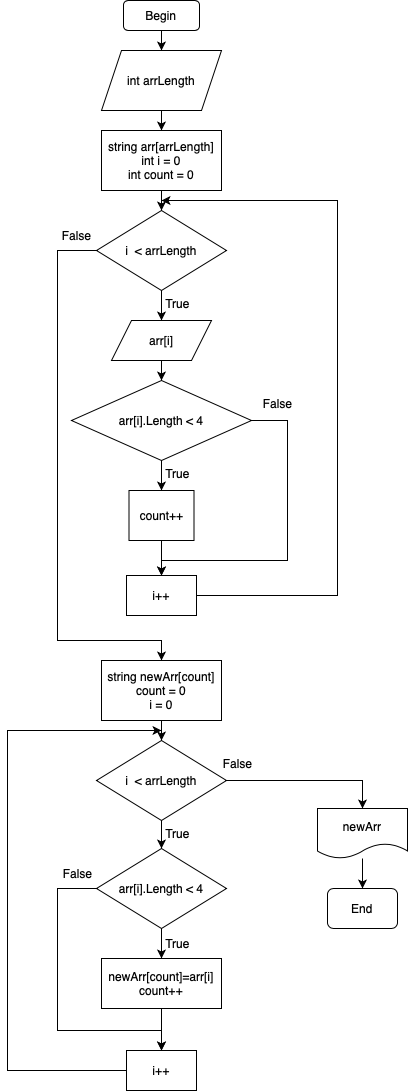

The diagram above was exported from draw.io. Its source (the exported page's mxGraphModel, read from the mxfile embedded in the PNG):
<mxGraphModel dx="1306" dy="867" grid="1" gridSize="10" guides="1" tooltips="1" connect="1" arrows="1" fold="1" page="1" pageScale="1" pageWidth="827" pageHeight="1169" math="0" shadow="0">
  <root>
    <mxCell id="0" />
    <mxCell id="1" parent="0" />
    <mxCell id="YV_t4tQwCaCducfMkhWy-20" value="" style="edgeStyle=orthogonalEdgeStyle;rounded=0;orthogonalLoop=1;jettySize=auto;html=1;" edge="1" parent="1" source="YV_t4tQwCaCducfMkhWy-1" target="YV_t4tQwCaCducfMkhWy-3">
      <mxGeometry relative="1" as="geometry" />
    </mxCell>
    <mxCell id="YV_t4tQwCaCducfMkhWy-1" value="Begin" style="rounded=1;whiteSpace=wrap;html=1;" vertex="1" parent="1">
      <mxGeometry x="376" y="10" width="76" height="30" as="geometry" />
    </mxCell>
    <mxCell id="YV_t4tQwCaCducfMkhWy-21" value="" style="edgeStyle=orthogonalEdgeStyle;rounded=0;orthogonalLoop=1;jettySize=auto;html=1;" edge="1" parent="1" source="YV_t4tQwCaCducfMkhWy-3" target="YV_t4tQwCaCducfMkhWy-4">
      <mxGeometry relative="1" as="geometry" />
    </mxCell>
    <mxCell id="YV_t4tQwCaCducfMkhWy-3" value="int arrLength" style="shape=parallelogram;perimeter=parallelogramPerimeter;whiteSpace=wrap;html=1;fixedSize=1;" vertex="1" parent="1">
      <mxGeometry x="354" y="60" width="120" height="60" as="geometry" />
    </mxCell>
    <mxCell id="YV_t4tQwCaCducfMkhWy-22" value="" style="edgeStyle=orthogonalEdgeStyle;rounded=0;orthogonalLoop=1;jettySize=auto;html=1;" edge="1" parent="1" source="YV_t4tQwCaCducfMkhWy-4" target="YV_t4tQwCaCducfMkhWy-5">
      <mxGeometry relative="1" as="geometry" />
    </mxCell>
    <mxCell id="YV_t4tQwCaCducfMkhWy-4" value="string arr[arrLength]&lt;br&gt;int i = 0&lt;br&gt;int count = 0" style="rounded=0;whiteSpace=wrap;html=1;" vertex="1" parent="1">
      <mxGeometry x="354" y="140" width="120" height="60" as="geometry" />
    </mxCell>
    <mxCell id="YV_t4tQwCaCducfMkhWy-24" style="edgeStyle=orthogonalEdgeStyle;rounded=0;orthogonalLoop=1;jettySize=auto;html=1;entryX=0.5;entryY=0;entryDx=0;entryDy=0;" edge="1" parent="1" source="YV_t4tQwCaCducfMkhWy-5" target="YV_t4tQwCaCducfMkhWy-7">
      <mxGeometry relative="1" as="geometry" />
    </mxCell>
    <mxCell id="YV_t4tQwCaCducfMkhWy-32" style="edgeStyle=orthogonalEdgeStyle;rounded=0;orthogonalLoop=1;jettySize=auto;html=1;entryX=0.5;entryY=0;entryDx=0;entryDy=0;" edge="1" parent="1" source="YV_t4tQwCaCducfMkhWy-5" target="YV_t4tQwCaCducfMkhWy-11">
      <mxGeometry relative="1" as="geometry">
        <Array as="points">
          <mxPoint x="310" y="260" />
          <mxPoint x="310" y="650" />
          <mxPoint x="414" y="650" />
        </Array>
      </mxGeometry>
    </mxCell>
    <mxCell id="YV_t4tQwCaCducfMkhWy-5" value="i &amp;nbsp;&amp;lt; arrLength" style="rhombus;whiteSpace=wrap;html=1;" vertex="1" parent="1">
      <mxGeometry x="349" y="220" width="130" height="80" as="geometry" />
    </mxCell>
    <mxCell id="YV_t4tQwCaCducfMkhWy-26" value="" style="edgeStyle=orthogonalEdgeStyle;rounded=0;orthogonalLoop=1;jettySize=auto;html=1;" edge="1" parent="1" source="YV_t4tQwCaCducfMkhWy-7" target="YV_t4tQwCaCducfMkhWy-9">
      <mxGeometry relative="1" as="geometry" />
    </mxCell>
    <mxCell id="YV_t4tQwCaCducfMkhWy-7" value="arr[i]" style="shape=parallelogram;perimeter=parallelogramPerimeter;whiteSpace=wrap;html=1;fixedSize=1;" vertex="1" parent="1">
      <mxGeometry x="364" y="330" width="100" height="40" as="geometry" />
    </mxCell>
    <mxCell id="YV_t4tQwCaCducfMkhWy-46" style="edgeStyle=orthogonalEdgeStyle;rounded=0;orthogonalLoop=1;jettySize=auto;html=1;" edge="1" parent="1" source="YV_t4tQwCaCducfMkhWy-8">
      <mxGeometry relative="1" as="geometry">
        <mxPoint x="414" y="210" as="targetPoint" />
        <Array as="points">
          <mxPoint x="590" y="605" />
          <mxPoint x="590" y="210" />
        </Array>
      </mxGeometry>
    </mxCell>
    <mxCell id="YV_t4tQwCaCducfMkhWy-8" value="i++" style="rounded=0;whiteSpace=wrap;html=1;" vertex="1" parent="1">
      <mxGeometry x="379" y="585" width="70" height="40" as="geometry" />
    </mxCell>
    <mxCell id="YV_t4tQwCaCducfMkhWy-27" value="" style="edgeStyle=orthogonalEdgeStyle;rounded=0;orthogonalLoop=1;jettySize=auto;html=1;" edge="1" parent="1" source="YV_t4tQwCaCducfMkhWy-9" target="YV_t4tQwCaCducfMkhWy-10">
      <mxGeometry relative="1" as="geometry" />
    </mxCell>
    <mxCell id="YV_t4tQwCaCducfMkhWy-29" style="edgeStyle=orthogonalEdgeStyle;rounded=0;orthogonalLoop=1;jettySize=auto;html=1;entryX=0.5;entryY=0;entryDx=0;entryDy=0;" edge="1" parent="1" source="YV_t4tQwCaCducfMkhWy-9" target="YV_t4tQwCaCducfMkhWy-8">
      <mxGeometry relative="1" as="geometry">
        <Array as="points">
          <mxPoint x="540" y="430" />
          <mxPoint x="540" y="570" />
          <mxPoint x="414" y="570" />
        </Array>
      </mxGeometry>
    </mxCell>
    <mxCell id="YV_t4tQwCaCducfMkhWy-9" value="arr[i].Length &amp;lt; 4" style="rhombus;whiteSpace=wrap;html=1;" vertex="1" parent="1">
      <mxGeometry x="324" y="390" width="180" height="80" as="geometry" />
    </mxCell>
    <mxCell id="YV_t4tQwCaCducfMkhWy-31" value="" style="edgeStyle=orthogonalEdgeStyle;rounded=0;orthogonalLoop=1;jettySize=auto;html=1;" edge="1" parent="1" source="YV_t4tQwCaCducfMkhWy-10" target="YV_t4tQwCaCducfMkhWy-8">
      <mxGeometry relative="1" as="geometry" />
    </mxCell>
    <mxCell id="YV_t4tQwCaCducfMkhWy-10" value="count++" style="rounded=0;whiteSpace=wrap;html=1;" vertex="1" parent="1">
      <mxGeometry x="381.5" y="500" width="65" height="50" as="geometry" />
    </mxCell>
    <mxCell id="YV_t4tQwCaCducfMkhWy-34" value="" style="edgeStyle=orthogonalEdgeStyle;rounded=0;orthogonalLoop=1;jettySize=auto;html=1;" edge="1" parent="1" source="YV_t4tQwCaCducfMkhWy-11" target="YV_t4tQwCaCducfMkhWy-12">
      <mxGeometry relative="1" as="geometry" />
    </mxCell>
    <mxCell id="YV_t4tQwCaCducfMkhWy-11" value="string newArr[count]&lt;br&gt;count = 0&lt;br&gt;i = 0" style="rounded=0;whiteSpace=wrap;html=1;" vertex="1" parent="1">
      <mxGeometry x="354" y="670" width="120" height="60" as="geometry" />
    </mxCell>
    <mxCell id="YV_t4tQwCaCducfMkhWy-35" value="" style="edgeStyle=orthogonalEdgeStyle;rounded=0;orthogonalLoop=1;jettySize=auto;html=1;" edge="1" parent="1" source="YV_t4tQwCaCducfMkhWy-12" target="YV_t4tQwCaCducfMkhWy-15">
      <mxGeometry relative="1" as="geometry" />
    </mxCell>
    <mxCell id="YV_t4tQwCaCducfMkhWy-41" style="edgeStyle=orthogonalEdgeStyle;rounded=0;orthogonalLoop=1;jettySize=auto;html=1;entryX=0.5;entryY=0;entryDx=0;entryDy=0;" edge="1" parent="1" source="YV_t4tQwCaCducfMkhWy-12" target="YV_t4tQwCaCducfMkhWy-18">
      <mxGeometry relative="1" as="geometry" />
    </mxCell>
    <mxCell id="YV_t4tQwCaCducfMkhWy-12" value="i &amp;nbsp;&amp;lt; arrLength" style="rhombus;whiteSpace=wrap;html=1;" vertex="1" parent="1">
      <mxGeometry x="349" y="750" width="130" height="80" as="geometry" />
    </mxCell>
    <mxCell id="YV_t4tQwCaCducfMkhWy-45" style="edgeStyle=orthogonalEdgeStyle;rounded=0;orthogonalLoop=1;jettySize=auto;html=1;" edge="1" parent="1" source="YV_t4tQwCaCducfMkhWy-13">
      <mxGeometry relative="1" as="geometry">
        <mxPoint x="414" y="740" as="targetPoint" />
        <Array as="points">
          <mxPoint x="260" y="1080" />
          <mxPoint x="260" y="740" />
        </Array>
      </mxGeometry>
    </mxCell>
    <mxCell id="YV_t4tQwCaCducfMkhWy-13" value="i++" style="rounded=0;whiteSpace=wrap;html=1;" vertex="1" parent="1">
      <mxGeometry x="379" y="1060" width="70" height="40" as="geometry" />
    </mxCell>
    <mxCell id="YV_t4tQwCaCducfMkhWy-37" value="" style="edgeStyle=orthogonalEdgeStyle;rounded=0;orthogonalLoop=1;jettySize=auto;html=1;" edge="1" parent="1" source="YV_t4tQwCaCducfMkhWy-15" target="YV_t4tQwCaCducfMkhWy-16">
      <mxGeometry relative="1" as="geometry" />
    </mxCell>
    <mxCell id="YV_t4tQwCaCducfMkhWy-40" style="edgeStyle=orthogonalEdgeStyle;rounded=0;orthogonalLoop=1;jettySize=auto;html=1;entryX=0.5;entryY=0;entryDx=0;entryDy=0;" edge="1" parent="1" source="YV_t4tQwCaCducfMkhWy-15" target="YV_t4tQwCaCducfMkhWy-13">
      <mxGeometry relative="1" as="geometry">
        <Array as="points">
          <mxPoint x="310" y="898" />
          <mxPoint x="310" y="1040" />
          <mxPoint x="414" y="1040" />
        </Array>
      </mxGeometry>
    </mxCell>
    <mxCell id="YV_t4tQwCaCducfMkhWy-15" value="arr[i].Length &amp;lt; 4" style="rhombus;whiteSpace=wrap;html=1;" vertex="1" parent="1">
      <mxGeometry x="349" y="858" width="130" height="80" as="geometry" />
    </mxCell>
    <mxCell id="YV_t4tQwCaCducfMkhWy-39" value="" style="edgeStyle=orthogonalEdgeStyle;rounded=0;orthogonalLoop=1;jettySize=auto;html=1;" edge="1" parent="1" source="YV_t4tQwCaCducfMkhWy-16" target="YV_t4tQwCaCducfMkhWy-13">
      <mxGeometry relative="1" as="geometry" />
    </mxCell>
    <mxCell id="YV_t4tQwCaCducfMkhWy-16" value="newArr[count]=arr[i]&lt;br&gt;count++" style="rounded=0;whiteSpace=wrap;html=1;" vertex="1" parent="1">
      <mxGeometry x="354" y="968" width="120" height="50" as="geometry" />
    </mxCell>
    <mxCell id="YV_t4tQwCaCducfMkhWy-42" value="" style="edgeStyle=orthogonalEdgeStyle;rounded=0;orthogonalLoop=1;jettySize=auto;html=1;" edge="1" parent="1" source="YV_t4tQwCaCducfMkhWy-18" target="YV_t4tQwCaCducfMkhWy-19">
      <mxGeometry relative="1" as="geometry" />
    </mxCell>
    <mxCell id="YV_t4tQwCaCducfMkhWy-18" value="newArr" style="shape=document;whiteSpace=wrap;html=1;boundedLbl=1;" vertex="1" parent="1">
      <mxGeometry x="570" y="818" width="90" height="50" as="geometry" />
    </mxCell>
    <mxCell id="YV_t4tQwCaCducfMkhWy-19" value="End" style="rounded=1;whiteSpace=wrap;html=1;" vertex="1" parent="1">
      <mxGeometry x="580" y="898" width="70" height="40" as="geometry" />
    </mxCell>
    <mxCell id="YV_t4tQwCaCducfMkhWy-25" value="True" style="text;html=1;align=center;verticalAlign=middle;resizable=0;points=[];autosize=1;strokeColor=none;fillColor=none;" vertex="1" parent="1">
      <mxGeometry x="405" y="298" width="50" height="30" as="geometry" />
    </mxCell>
    <mxCell id="YV_t4tQwCaCducfMkhWy-28" value="True" style="text;html=1;align=center;verticalAlign=middle;resizable=0;points=[];autosize=1;strokeColor=none;fillColor=none;" vertex="1" parent="1">
      <mxGeometry x="405" y="468" width="50" height="30" as="geometry" />
    </mxCell>
    <mxCell id="YV_t4tQwCaCducfMkhWy-30" value="False" style="text;html=1;align=center;verticalAlign=middle;resizable=0;points=[];autosize=1;strokeColor=none;fillColor=none;" vertex="1" parent="1">
      <mxGeometry x="505" y="398" width="50" height="30" as="geometry" />
    </mxCell>
    <mxCell id="YV_t4tQwCaCducfMkhWy-33" value="False" style="text;html=1;align=center;verticalAlign=middle;resizable=0;points=[];autosize=1;strokeColor=none;fillColor=none;" vertex="1" parent="1">
      <mxGeometry x="304" y="230" width="50" height="30" as="geometry" />
    </mxCell>
    <mxCell id="YV_t4tQwCaCducfMkhWy-36" value="True" style="text;html=1;align=center;verticalAlign=middle;resizable=0;points=[];autosize=1;strokeColor=none;fillColor=none;" vertex="1" parent="1">
      <mxGeometry x="405" y="828" width="50" height="30" as="geometry" />
    </mxCell>
    <mxCell id="YV_t4tQwCaCducfMkhWy-38" value="True" style="text;html=1;align=center;verticalAlign=middle;resizable=0;points=[];autosize=1;strokeColor=none;fillColor=none;" vertex="1" parent="1">
      <mxGeometry x="405" y="938" width="50" height="30" as="geometry" />
    </mxCell>
    <mxCell id="YV_t4tQwCaCducfMkhWy-43" value="False" style="text;html=1;align=center;verticalAlign=middle;resizable=0;points=[];autosize=1;strokeColor=none;fillColor=none;" vertex="1" parent="1">
      <mxGeometry x="465" y="758" width="50" height="30" as="geometry" />
    </mxCell>
    <mxCell id="YV_t4tQwCaCducfMkhWy-44" value="False" style="text;html=1;align=center;verticalAlign=middle;resizable=0;points=[];autosize=1;strokeColor=none;fillColor=none;" vertex="1" parent="1">
      <mxGeometry x="305" y="868" width="50" height="30" as="geometry" />
    </mxCell>
  </root>
</mxGraphModel>